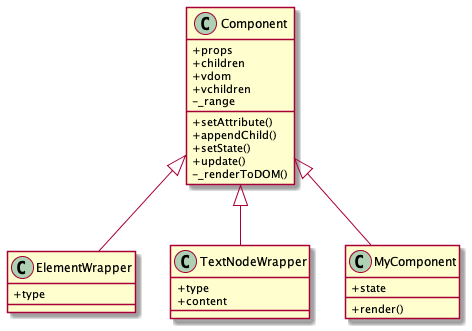

The diagram above was rendered by PlantUML. Its source (embedded in the PNG):
@startuml
skinparam classAttributeIconSize 0

class Component {
  + props
  + children
  + vdom
  + vchildren
  - _range

  + setAttribute()
  + appendChild()
  + setState()
  + update()
  - _renderToDOM()
}

class ElementWrapper {
  + type
}

class TextNodeWrapper {
  + type
  + content
}

class MyComponent {
  + state
  + render()
}

Component <|-- ElementWrapper
Component <|-- TextNodeWrapper
Component <|-- MyComponent
@enduml